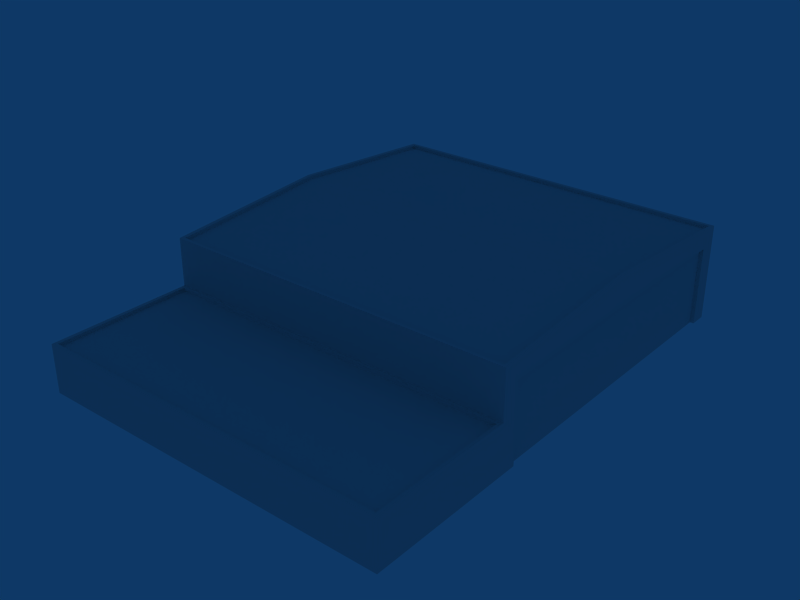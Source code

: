 # Source: ebbr_building_ref_063.blend  (saved by Blender 2.79.0; exported with 4.5.12 LTS)
import bpy
from mathutils import Matrix  # noqa: F401  (used for matrix-valued properties, if any)

bpy.ops.wm.read_factory_settings(use_empty=True)
scene = bpy.context.scene
scene.name = 'Scene'

# ---- collections
col_collection_1 = bpy.data.collections.new('Collection 1'); scene.collection.children.link(col_collection_1)

# ---- materials (node trees are filled in below, after node groups)
mat_material = bpy.data.materials.new('Material')
mat_material.alpha_threshold = 0.0
mat_material.roughness = 0.5

# ---- material node trees

# ---- world
world_world = bpy.data.worlds.new('World'); scene.world = world_world
world_world.color = (0.05656, 0.2208, 0.4)
world_world.use_sun_shadow = False
world_world.sun_shadow_jitter_overblur = 0.0
world_world.cycles.sampling_method = 'NONE'
world_world.cycles.sample_map_resolution = 256

# ---- meshes
me_cube_004 = bpy.data.meshes.new('Cube.004')
me_cube_004.from_pydata([(15.0, 5.5, -18.61), (15.0, 5.5, 6.602), (15.0, -1.0, -18.61), (15.0, -1.0, 6.602), (14.7, -1.0, -18.61), (14.7, -1.0, 6.602), (14.7, 5.5, -18.61), (14.7, 5.5, 6.602)], [], [(0, 1, 3, 2), (1, 0, 6, 7), (3, 1, 7, 5), (0, 2, 4, 6), (4, 5, 7, 6)])
_uv = me_cube_004.uv_layers.new(name='UVTex')
_uv.uv.foreach_set('vector', [0.2812, 0.2812, 0.4688, 0.2812, 0.4688, 0.4688, 0.2812, 0.4688, 0.2812, 0.2812, 0.4688, 0.2812, 0.4688, 0.4688, 0.2812, 0.4688, 0.2812, 0.2812, 0.4688, 0.2812, 0.4688, 0.4688, 0.2812, 0.4688, 0.2812, 0.2812, 0.4688, 0.2812, 0.4688, 0.4688, 0.2812, 0.4688, 0.2812, 0.2812, 0.4688, 0.2812, 0.4688, 0.4688, 0.2812, 0.4688])
me_cube_004.materials.append(mat_material)
me_cube_004.use_remesh_preserve_volume = False
me_cube_004.use_remesh_preserve_attributes = False
me_cube_004.use_mirror_vertex_groups = False
me_cube_004.update()
me_cube = bpy.data.meshes.new('Cube')
me_cube.from_pydata([(15.0, -1.0, 8.003), (15.0, 5.5, 8.003), (15.0, -1.0, -20.01), (15.0, 5.5, -20.01), (15.0, -1.0, 6.602), (15.0, -1.0, -18.61), (15.0, 5.5, 6.602), (15.0, 5.5, -18.61), (15.0, 7.0, -20.01), (15.0, 7.0, 8.003), (15.0, 8.0, -6.002), (15.0, 5.5, -6.002), (14.7, 7.0, 7.708), (14.7, 7.0, -19.71), (15.0, 3.0, -20.01), (-15.0, -1.0, -20.01), (-15.0, 3.0, -20.01), (15.0, 3.0, 20.01), (15.0, -1.0, 20.01), (-15.0, -1.0, 20.01), (-15.0, 3.0, 20.01), (15.0, 3.0, 8.003), (-15.0, -1.0, 8.003), (-15.0, 3.0, 8.003), (-15.0, 7.0, 8.003), (-15.0, 7.0, -20.01), (14.7, 3.0, 8.306), (-14.7, 3.0, 8.306), (-14.7, 3.0, 19.7), (14.7, 3.0, 19.7), (14.7, 2.7, 19.7), (-14.7, 2.7, 19.7), (14.7, 2.7, 8.306), (-14.7, 2.7, 8.306), (-14.7, 7.0, -19.71), (-14.7, 7.0, 7.708), (14.7, 6.7, 7.708), (-14.7, 6.7, 7.708), (-14.7, 6.7, -19.71), (14.7, 6.7, -19.71), (-15.0, -1.0, -6.002), (-15.0, 3.0, -6.002), (-15.0, 8.0, -6.002), (14.7, 8.0, -6.002), (-14.7, 8.0, -6.002), (-14.7, 7.7, -6.002), (14.7, 7.7, -6.002), (14.7, -1.0, 6.602), (14.7, 5.5, 6.602), (14.7, -1.0, -18.61), (14.7, 5.5, -18.61)], [], [(0, 4, 6, 1), (5, 2, 3, 7), (8, 10, 11, 3), (10, 9, 1, 11), (14, 2, 15, 16), (17, 20, 19, 18), (18, 0, 21, 17), (22, 19, 20, 23), (23, 21, 9, 24), (14, 16, 25, 8), (21, 23, 27, 26), (23, 20, 28, 27), (17, 21, 26, 29), (20, 17, 29, 28), (28, 29, 30, 31), (29, 26, 32, 30), (27, 28, 31, 33), (26, 27, 33, 32), (30, 32, 33, 31), (8, 25, 34, 13), (24, 9, 12, 35), (35, 12, 36, 37), (13, 34, 38, 39), (15, 40, 41, 16), (40, 22, 23, 41), (16, 41, 42, 25), (41, 23, 24, 42), (25, 42, 44, 34), (42, 24, 35, 44), (34, 44, 45, 38), (44, 35, 37, 45), (12, 43, 46, 36), (43, 13, 39, 46), (36, 46, 45, 37), (46, 39, 38, 45), (6, 4, 47, 48), (5, 7, 50, 49), (6, 48, 50, 7), (9, 10, 43, 12), (8, 13, 43, 10)])
_uv = me_cube.uv_layers.new(name='UVTex')
_uv.uv.foreach_set('vector', [0.5312, 0.03125, 0.7188, 0.03125, 0.7188, 0.2188, 0.5312, 0.2188, 0.5312, 0.03125, 0.7188, 0.03125, 0.7188, 0.2188, 0.5312, 0.2188, 0.5312, 0.03125, 0.7188, 0.03125, 0.7188, 0.2188, 0.5312, 0.2188, 0.5312, 0.03125, 0.7188, 0.03125, 0.7188, 0.2188, 0.5312, 0.2188, 0.5312, 0.03125, 0.7188, 0.03125, 0.7188, 0.2188, 0.5312, 0.2188, 0.5312, 0.03125, 0.7188, 0.03125, 0.7188, 0.2188, 0.5312, 0.2188, 0.5312, 0.03125, 0.7188, 0.03125, 0.7188, 0.2188, 0.5312, 0.2188, 0.5312, 0.03125, 0.7188, 0.03125, 0.7188, 0.2188, 0.5312, 0.2188, 0.5312, 0.03125, 0.7188, 0.03125, 0.7188, 0.2188, 0.5312, 0.2188, 0.5312, 0.03125, 0.7188, 0.03125, 0.7188, 0.2188, 0.5312, 0.2188, 0.5312, 0.03125, 0.7188, 0.03125, 0.7188, 0.2188, 0.5312, 0.2188, 0.5312, 0.03125, 0.7188, 0.03125, 0.7188, 0.2188, 0.5312, 0.2188, 0.5312, 0.03125, 0.7188, 0.03125, 0.7188, 0.2188, 0.5312, 0.2188, 0.5312, 0.03125, 0.7188, 0.03125, 0.7188, 0.2188, 0.5312, 0.2188, 0.5312, 0.03125, 0.7188, 0.03125, 0.7188, 0.2188, 0.5312, 0.2188, 0.5312, 0.03125, 0.7188, 0.03125, 0.7188, 0.2188, 0.5312, 0.2188, 0.5312, 0.03125, 0.7188, 0.03125, 0.7188, 0.2188, 0.5312, 0.2188, 0.5312, 0.03125, 0.7188, 0.03125, 0.7188, 0.2188, 0.5312, 0.2188, 0.03125, 0.2812, 0.2188, 0.2812, 0.2188, 0.4688, 0.03125, 0.4688, 0.5312, 0.03125, 0.7188, 0.03125, 0.7188, 0.2188, 0.5312, 0.2188, 0.5312, 0.03125, 0.7188, 0.03125, 0.7188, 0.2188, 0.5312, 0.2188, 0.5312, 0.03125, 0.7188, 0.03125, 0.7188, 0.2188, 0.5312, 0.2188, 0.5312, 0.03125, 0.7188, 0.03125, 0.7188, 0.2188, 0.5312, 0.2188, 0.5312, 0.03125, 0.7188, 0.03125, 0.7188, 0.2188, 0.5312, 0.2188, 0.5312, 0.03125, 0.7188, 0.03125, 0.7188, 0.2188, 0.5312, 0.2188, 0.5312, 0.03125, 0.7188, 0.03125, 0.7188, 0.2188, 0.5312, 0.2188, 0.5312, 0.03125, 0.7188, 0.03125, 0.7188, 0.2188, 0.5312, 0.2188, 0.5312, 0.03125, 0.7188, 0.03125, 0.7188, 0.2188, 0.5312, 0.2188, 0.5312, 0.03125, 0.7188, 0.03125, 0.7188, 0.2188, 0.5312, 0.2188, 0.5312, 0.03125, 0.7188, 0.03125, 0.7188, 0.2188, 0.5312, 0.2188, 0.5312, 0.03125, 0.7188, 0.03125, 0.7188, 0.2188, 0.5312, 0.2188, 0.5312, 0.03125, 0.7188, 0.03125, 0.7188, 0.2188, 0.5312, 0.2188, 0.5312, 0.03125, 0.7188, 0.03125, 0.7188, 0.2188, 0.5312, 0.2188, 0.5312, 0.2812, 0.7188, 0.2812, 0.7188, 0.4688, 0.5312, 0.4688, 0.5312, 0.2812, 0.7188, 0.2812, 0.7188, 0.4688, 0.5312, 0.4688, 0.5312, 0.03125, 0.7188, 0.03125, 0.7188, 0.2188, 0.5312, 0.2188, 0.5312, 0.03125, 0.7188, 0.03125, 0.7188, 0.2188, 0.5312, 0.2188, 0.5312, 0.03125, 0.7188, 0.03125, 0.7188, 0.2188, 0.5312, 0.2188, 0.5312, 0.03125, 0.7188, 0.03125, 0.7188, 0.2188, 0.5312, 0.2188, 0.5312, 0.03125, 0.7188, 0.03125, 0.7188, 0.2188, 0.5312, 0.2188])
me_cube.materials.append(mat_material)
me_cube.use_remesh_preserve_volume = False
me_cube.use_remesh_preserve_attributes = False
me_cube.use_mirror_vertex_groups = False
me_cube.update()

# ---- objects
ob_door = bpy.data.objects.new('Door', me_cube_004)
ob_cube_001 = bpy.data.objects.new('Cube.001', me_cube)

# ---- transforms, parenting, visibility, modifiers, constraints
ob_door.location = (-0.3, 0.0, 1.0)
ob_door.rotation_euler = (1.571, -0.0, -0.0)
ob_door.lock_rotations_4d = False
ob_door.empty_display_type = 'ARROWS'
ob_door.lineart.crease_threshold = 0.0
ob_cube_001.location = (0.0, 0.0, 1.0)
ob_cube_001.rotation_euler = (1.571, -0.0, -0.0)
ob_cube_001.lock_rotations_4d = False
ob_cube_001.empty_display_type = 'ARROWS'
ob_cube_001.lineart.crease_threshold = 0.0

# ---- collection membership
col_collection_1.objects.link(ob_door)
col_collection_1.objects.link(ob_cube_001)

# ---- scene / render settings (as saved in the file)
scene.frame_start = 1; scene.frame_end = 250; scene.frame_set(1)
scene.render.engine = 'BLENDER_EEVEE_NEXT'
scene.render.image_settings.file_format = 'JPEG'
scene.render.image_settings.color_mode = 'RGB'
scene.render.image_settings.compression = 90
scene.render.resolution_x = 800
scene.render.resolution_y = 600
scene.render.pixel_aspect_x = 100.0
scene.render.pixel_aspect_y = 100.0
scene.render.fps = 25
scene.render.dither_intensity = 0.0
scene.render.use_compositing = False
scene.render.use_sequencer = False
scene.render.bake_margin = 2
scene.render.bake_bias = 0.0
scene.render.use_stamp_time = False
scene.render.use_stamp_date = False
scene.render.use_stamp_frame = False
scene.render.use_stamp_camera = False
scene.render.use_stamp_scene = False
scene.render.use_stamp_filename = False
scene.render.use_stamp_render_time = False
scene.render.stamp_font_size = 0
scene.cycles.use_denoising = False
scene.cycles.samples = 10
scene.cycles.sampling_pattern = 'TABULATED_SOBOL'
scene.cycles.light_sampling_threshold = 0.0
scene.cycles.use_adaptive_sampling = False
scene.cycles.use_light_tree = False
scene.cycles.blur_glossy = 0.0
scene.cycles.volume_bounces = 1
scene.cycles.pixel_filter_type = 'GAUSSIAN'
scene.cycles.sample_clamp_indirect = 0.0
scene.view_settings.view_transform = 'Raw'
bpy.context.view_layer.update()

# ---- added for rendering (the .blend has no active camera): camera
cam_auto = bpy.data.cameras.new('AutoCamera')
cam_auto.lens = 50.0
cam_auto.sensor_width = 36.0
cam_auto.clip_end = 1000.0
ob_auto_camera = bpy.data.objects.new('AutoCamera', cam_auto)
scene.collection.objects.link(ob_auto_camera)
ob_auto_camera.location = (47.0136, -56.4163, 42.1109)
ob_auto_camera.rotation_euler = (1.09748, -7.21219e-08, 0.694738)
scene.camera = ob_auto_camera
bpy.context.view_layer.update()
